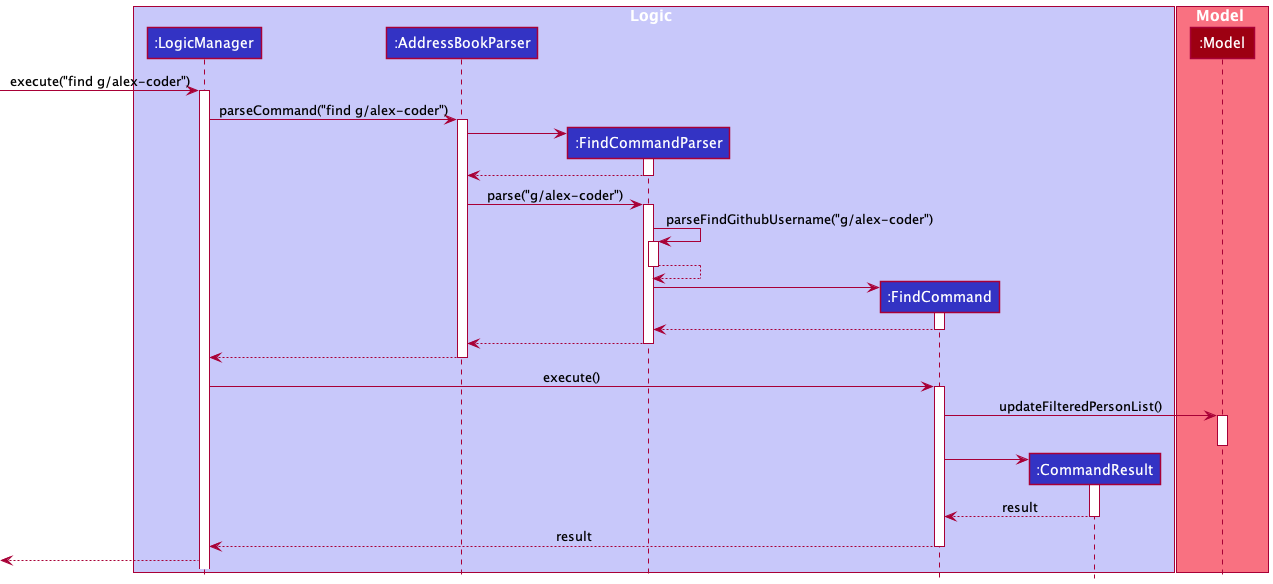

The diagram above was rendered by PlantUML. Its source (embedded in the PNG):
@startuml
!include style.puml

box Logic LOGIC_COLOR_T1
participant ":LogicManager" as LogicManager LOGIC_COLOR
participant ":AddressBookParser" as AddressBookParser LOGIC_COLOR
participant ":FindCommandParser" as FindCommandParser LOGIC_COLOR
participant ":FindCommand" as FindCommand LOGIC_COLOR
participant ":CommandResult" as CommandResult LOGIC_COLOR
end box

box Model MODEL_COLOR_T1
participant ":Model" as Model MODEL_COLOR
end box

[-> LogicManager : execute("find g/alex-coder")
activate LogicManager

LogicManager -> AddressBookParser : parseCommand("find g/alex-coder")
activate AddressBookParser

create FindCommandParser
AddressBookParser -> FindCommandParser
activate FindCommandParser

FindCommandParser --> AddressBookParser
deactivate FindCommandParser

AddressBookParser -> FindCommandParser : parse("g/alex-coder")
activate FindCommandParser

FindCommandParser -> FindCommandParser : parseFindGithubUsername("g/alex-coder")
activate FindCommandParser
FindCommandParser --> FindCommandParser :
deactivate FindCommandParser


create FindCommand
FindCommandParser -> FindCommand
activate FindCommand

FindCommand --> FindCommandParser :
deactivate FindCommand

FindCommandParser --> AddressBookParser
deactivate FindCommandParser

AddressBookParser --> LogicManager :
deactivate AddressBookParser

LogicManager -> FindCommand : execute()
activate FindCommand

FindCommand -> Model : updateFilteredPersonList()
activate Model
deactivate Model

create CommandResult
FindCommand -> CommandResult
activate CommandResult

CommandResult --> FindCommand : result
deactivate CommandResult

FindCommand --> LogicManager : result
deactivate FindCommand

[<--LogicManager

@enduml